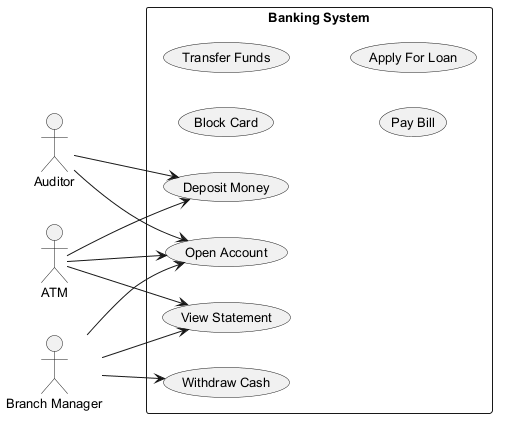

The diagram above was rendered by PlantUML. Its source (embedded in the PNG):
@startuml
skinparam defaultFontSize 13
left to right direction
actor "ATM" as A
actor "Auditor" as A1
actor "Branch Manager" as BM
rectangle "Banking System" {
  usecase "View Statement" as UC_ViewStatement
  usecase "Block Card" as UC_BlockCard
  usecase "Deposit Money" as UC_DepositMoney
  usecase "Transfer Funds" as UC_TransferFunds
  usecase "Open Account" as UC_OpenAccount
  usecase "Withdraw Cash" as UC_WithdrawCash
  usecase "Pay Bill" as UC_PayBill
  usecase "Apply For Loan" as UC_ApplyForLoan
}
A --> UC_OpenAccount
A --> UC_DepositMoney
A --> UC_ViewStatement
A1 --> UC_DepositMoney
A1 --> UC_OpenAccount
BM --> UC_ViewStatement
BM --> UC_WithdrawCash
BM --> UC_OpenAccount
@enduml